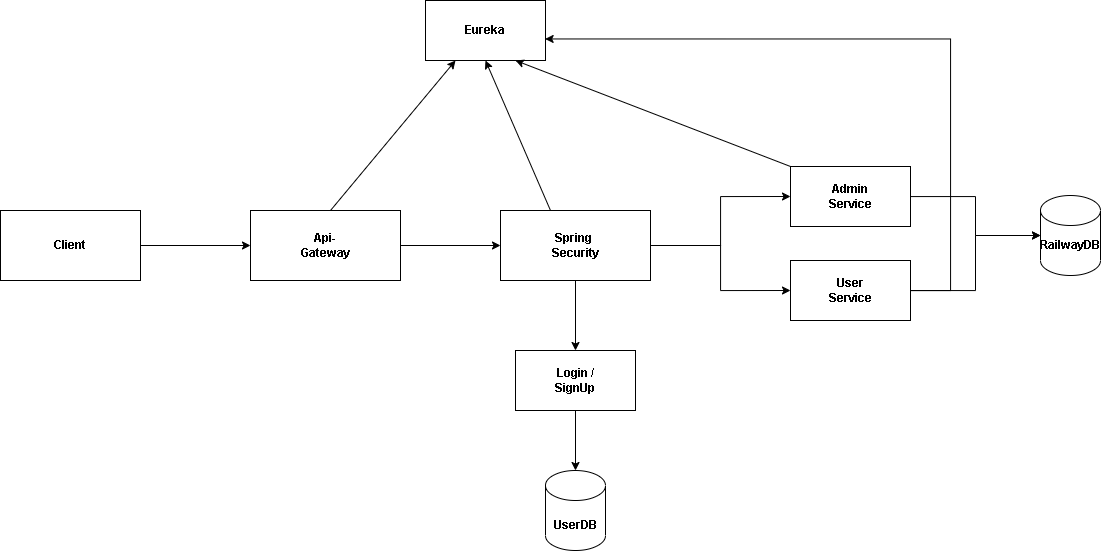

The diagram above was exported from draw.io. Its source (the exported page's mxGraphModel, read from the mxfile embedded in the PNG):
<mxGraphModel dx="1501" dy="707" grid="1" gridSize="10" guides="1" tooltips="1" connect="1" arrows="1" fold="1" page="1" pageScale="1" pageWidth="850" pageHeight="1100" math="0" shadow="0">
  <root>
    <mxCell id="0" />
    <mxCell id="1" parent="0" />
    <mxCell id="xnVTKnJac24ysaV6fhWF-6" style="edgeStyle=orthogonalEdgeStyle;rounded=0;orthogonalLoop=1;jettySize=auto;html=1;entryX=0;entryY=0.5;entryDx=0;entryDy=0;" edge="1" parent="1" source="xnVTKnJac24ysaV6fhWF-1" target="xnVTKnJac24ysaV6fhWF-3">
      <mxGeometry relative="1" as="geometry" />
    </mxCell>
    <mxCell id="xnVTKnJac24ysaV6fhWF-1" value="" style="rounded=0;whiteSpace=wrap;html=1;" vertex="1" parent="1">
      <mxGeometry x="90" y="260" width="140" height="70" as="geometry" />
    </mxCell>
    <mxCell id="xnVTKnJac24ysaV6fhWF-2" value="&lt;b&gt;Client&lt;/b&gt;" style="text;html=1;strokeColor=none;fillColor=none;align=center;verticalAlign=middle;whiteSpace=wrap;rounded=0;" vertex="1" parent="1">
      <mxGeometry x="130" y="280" width="60" height="30" as="geometry" />
    </mxCell>
    <mxCell id="xnVTKnJac24ysaV6fhWF-10" style="edgeStyle=orthogonalEdgeStyle;rounded=0;orthogonalLoop=1;jettySize=auto;html=1;entryX=0;entryY=0.5;entryDx=0;entryDy=0;" edge="1" parent="1" source="xnVTKnJac24ysaV6fhWF-3" target="xnVTKnJac24ysaV6fhWF-7">
      <mxGeometry relative="1" as="geometry" />
    </mxCell>
    <mxCell id="xnVTKnJac24ysaV6fhWF-3" value="" style="rounded=0;whiteSpace=wrap;html=1;" vertex="1" parent="1">
      <mxGeometry x="340" y="260" width="150" height="70" as="geometry" />
    </mxCell>
    <mxCell id="xnVTKnJac24ysaV6fhWF-4" value="&lt;b&gt;Api-Gateway&lt;/b&gt;" style="text;html=1;strokeColor=none;fillColor=none;align=center;verticalAlign=middle;whiteSpace=wrap;rounded=0;" vertex="1" parent="1">
      <mxGeometry x="385" y="280" width="60" height="30" as="geometry" />
    </mxCell>
    <mxCell id="xnVTKnJac24ysaV6fhWF-15" style="edgeStyle=orthogonalEdgeStyle;rounded=0;orthogonalLoop=1;jettySize=auto;html=1;entryX=0;entryY=0.5;entryDx=0;entryDy=0;" edge="1" parent="1" source="xnVTKnJac24ysaV6fhWF-7" target="xnVTKnJac24ysaV6fhWF-11">
      <mxGeometry relative="1" as="geometry" />
    </mxCell>
    <mxCell id="xnVTKnJac24ysaV6fhWF-16" style="edgeStyle=orthogonalEdgeStyle;rounded=0;orthogonalLoop=1;jettySize=auto;html=1;entryX=0;entryY=0.5;entryDx=0;entryDy=0;" edge="1" parent="1" source="xnVTKnJac24ysaV6fhWF-7" target="xnVTKnJac24ysaV6fhWF-12">
      <mxGeometry relative="1" as="geometry" />
    </mxCell>
    <mxCell id="xnVTKnJac24ysaV6fhWF-25" style="edgeStyle=orthogonalEdgeStyle;rounded=0;orthogonalLoop=1;jettySize=auto;html=1;entryX=0.5;entryY=0;entryDx=0;entryDy=0;" edge="1" parent="1" source="xnVTKnJac24ysaV6fhWF-7" target="xnVTKnJac24ysaV6fhWF-24">
      <mxGeometry relative="1" as="geometry" />
    </mxCell>
    <mxCell id="xnVTKnJac24ysaV6fhWF-7" value="" style="rounded=0;whiteSpace=wrap;html=1;" vertex="1" parent="1">
      <mxGeometry x="590" y="260" width="150" height="70" as="geometry" />
    </mxCell>
    <mxCell id="xnVTKnJac24ysaV6fhWF-8" value="&lt;b&gt;Spring&amp;nbsp;&lt;br&gt;Security&lt;/b&gt;" style="text;html=1;strokeColor=none;fillColor=none;align=center;verticalAlign=middle;whiteSpace=wrap;rounded=0;" vertex="1" parent="1">
      <mxGeometry x="635" y="280" width="60" height="30" as="geometry" />
    </mxCell>
    <mxCell id="xnVTKnJac24ysaV6fhWF-31" style="edgeStyle=orthogonalEdgeStyle;rounded=0;orthogonalLoop=1;jettySize=auto;html=1;entryX=0;entryY=0.5;entryDx=0;entryDy=0;entryPerimeter=0;" edge="1" parent="1" source="xnVTKnJac24ysaV6fhWF-11" target="xnVTKnJac24ysaV6fhWF-30">
      <mxGeometry relative="1" as="geometry" />
    </mxCell>
    <mxCell id="xnVTKnJac24ysaV6fhWF-11" value="" style="rounded=0;whiteSpace=wrap;html=1;" vertex="1" parent="1">
      <mxGeometry x="880" y="216" width="120" height="60" as="geometry" />
    </mxCell>
    <mxCell id="xnVTKnJac24ysaV6fhWF-23" style="edgeStyle=orthogonalEdgeStyle;rounded=0;orthogonalLoop=1;jettySize=auto;html=1;entryX=0.997;entryY=0.641;entryDx=0;entryDy=0;entryPerimeter=0;" edge="1" parent="1" source="xnVTKnJac24ysaV6fhWF-12" target="xnVTKnJac24ysaV6fhWF-17">
      <mxGeometry relative="1" as="geometry">
        <Array as="points">
          <mxPoint x="1040" y="340" />
          <mxPoint x="1040" y="89" />
        </Array>
      </mxGeometry>
    </mxCell>
    <mxCell id="xnVTKnJac24ysaV6fhWF-32" style="edgeStyle=orthogonalEdgeStyle;rounded=0;orthogonalLoop=1;jettySize=auto;html=1;" edge="1" parent="1" source="xnVTKnJac24ysaV6fhWF-12" target="xnVTKnJac24ysaV6fhWF-30">
      <mxGeometry relative="1" as="geometry" />
    </mxCell>
    <mxCell id="xnVTKnJac24ysaV6fhWF-12" value="" style="rounded=0;whiteSpace=wrap;html=1;" vertex="1" parent="1">
      <mxGeometry x="880" y="310" width="120" height="60" as="geometry" />
    </mxCell>
    <mxCell id="xnVTKnJac24ysaV6fhWF-13" value="&lt;b&gt;Admin&lt;br&gt;Service&lt;/b&gt;" style="text;html=1;strokeColor=none;fillColor=none;align=center;verticalAlign=middle;whiteSpace=wrap;rounded=0;" vertex="1" parent="1">
      <mxGeometry x="910" y="231" width="60" height="30" as="geometry" />
    </mxCell>
    <mxCell id="xnVTKnJac24ysaV6fhWF-14" value="&lt;b&gt;User&lt;br&gt;Service&lt;/b&gt;" style="text;html=1;strokeColor=none;fillColor=none;align=center;verticalAlign=middle;whiteSpace=wrap;rounded=0;" vertex="1" parent="1">
      <mxGeometry x="910" y="325" width="60" height="30" as="geometry" />
    </mxCell>
    <mxCell id="xnVTKnJac24ysaV6fhWF-17" value="" style="rounded=0;whiteSpace=wrap;html=1;" vertex="1" parent="1">
      <mxGeometry x="515" y="50" width="120" height="60" as="geometry" />
    </mxCell>
    <mxCell id="xnVTKnJac24ysaV6fhWF-18" value="&lt;b&gt;Eureka&lt;/b&gt;" style="text;html=1;strokeColor=none;fillColor=none;align=center;verticalAlign=middle;whiteSpace=wrap;rounded=0;" vertex="1" parent="1">
      <mxGeometry x="545" y="65" width="60" height="30" as="geometry" />
    </mxCell>
    <mxCell id="xnVTKnJac24ysaV6fhWF-20" value="" style="endArrow=classic;html=1;rounded=0;entryX=0.25;entryY=1;entryDx=0;entryDy=0;" edge="1" parent="1" target="xnVTKnJac24ysaV6fhWF-17">
      <mxGeometry width="50" height="50" relative="1" as="geometry">
        <mxPoint x="420" y="260" as="sourcePoint" />
        <mxPoint x="470" y="210" as="targetPoint" />
      </mxGeometry>
    </mxCell>
    <mxCell id="xnVTKnJac24ysaV6fhWF-21" value="" style="endArrow=classic;html=1;rounded=0;entryX=0.5;entryY=1;entryDx=0;entryDy=0;" edge="1" parent="1" target="xnVTKnJac24ysaV6fhWF-17">
      <mxGeometry width="50" height="50" relative="1" as="geometry">
        <mxPoint x="640" y="260" as="sourcePoint" />
        <mxPoint x="690" y="210" as="targetPoint" />
      </mxGeometry>
    </mxCell>
    <mxCell id="xnVTKnJac24ysaV6fhWF-22" value="" style="endArrow=classic;html=1;rounded=0;exitX=0;exitY=0;exitDx=0;exitDy=0;entryX=0.75;entryY=1;entryDx=0;entryDy=0;" edge="1" parent="1" source="xnVTKnJac24ysaV6fhWF-11" target="xnVTKnJac24ysaV6fhWF-17">
      <mxGeometry width="50" height="50" relative="1" as="geometry">
        <mxPoint x="920" y="210" as="sourcePoint" />
        <mxPoint x="970" y="160" as="targetPoint" />
      </mxGeometry>
    </mxCell>
    <mxCell id="xnVTKnJac24ysaV6fhWF-28" style="edgeStyle=orthogonalEdgeStyle;rounded=0;orthogonalLoop=1;jettySize=auto;html=1;entryX=0.5;entryY=0;entryDx=0;entryDy=0;entryPerimeter=0;" edge="1" parent="1" source="xnVTKnJac24ysaV6fhWF-24" target="xnVTKnJac24ysaV6fhWF-27">
      <mxGeometry relative="1" as="geometry" />
    </mxCell>
    <mxCell id="xnVTKnJac24ysaV6fhWF-24" value="" style="rounded=0;whiteSpace=wrap;html=1;" vertex="1" parent="1">
      <mxGeometry x="605" y="400" width="120" height="60" as="geometry" />
    </mxCell>
    <mxCell id="xnVTKnJac24ysaV6fhWF-26" value="&lt;b&gt;Login / SignUp&lt;/b&gt;" style="text;html=1;strokeColor=none;fillColor=none;align=center;verticalAlign=middle;whiteSpace=wrap;rounded=0;" vertex="1" parent="1">
      <mxGeometry x="635" y="415" width="60" height="30" as="geometry" />
    </mxCell>
    <mxCell id="xnVTKnJac24ysaV6fhWF-27" value="" style="shape=cylinder3;whiteSpace=wrap;html=1;boundedLbl=1;backgroundOutline=1;size=15;" vertex="1" parent="1">
      <mxGeometry x="635" y="520" width="60" height="80" as="geometry" />
    </mxCell>
    <mxCell id="xnVTKnJac24ysaV6fhWF-29" value="&lt;b&gt;UserDB&lt;/b&gt;" style="text;html=1;strokeColor=none;fillColor=none;align=center;verticalAlign=middle;whiteSpace=wrap;rounded=0;" vertex="1" parent="1">
      <mxGeometry x="635" y="560" width="60" height="30" as="geometry" />
    </mxCell>
    <mxCell id="xnVTKnJac24ysaV6fhWF-30" value="" style="shape=cylinder3;whiteSpace=wrap;html=1;boundedLbl=1;backgroundOutline=1;size=15;" vertex="1" parent="1">
      <mxGeometry x="1130" y="245" width="60" height="80" as="geometry" />
    </mxCell>
    <mxCell id="xnVTKnJac24ysaV6fhWF-35" value="&lt;b&gt;RailwayDB&lt;/b&gt;" style="text;html=1;strokeColor=none;fillColor=none;align=center;verticalAlign=middle;whiteSpace=wrap;rounded=0;" vertex="1" parent="1">
      <mxGeometry x="1130" y="280" width="60" height="30" as="geometry" />
    </mxCell>
  </root>
</mxGraphModel>